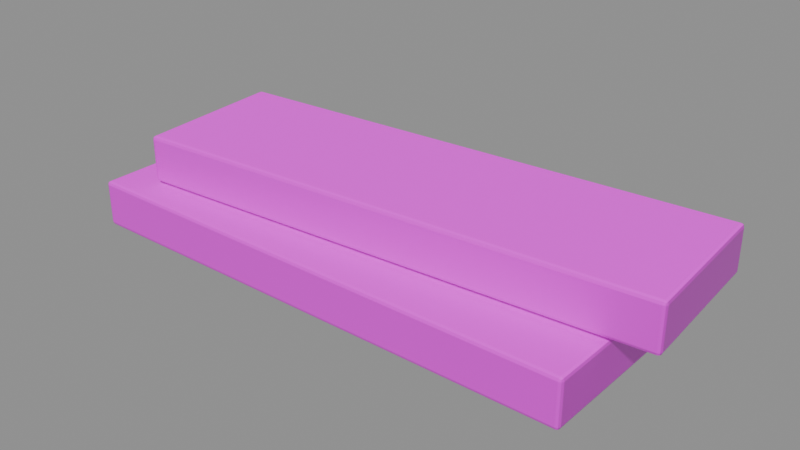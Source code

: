 # Source: planks.blend  (saved by Blender 5.2.45; exported with 4.5.12 LTS)
import bpy
from mathutils import Matrix  # noqa: F401  (used for matrix-valued properties, if any)

bpy.ops.wm.read_factory_settings(use_empty=True)
scene = bpy.context.scene
scene.name = 'Scene'

# ---- images (referenced by path relative to the original .blend; pixels are not part of the script)
import os
ASSET_DIR = os.environ.get("B2B_ASSET_DIR", "")  # directory of the original .blend (textures are referenced by path, not embedded)
HERE = os.path.dirname(os.path.abspath(__file__))  # packed textures are extracted next to this script under _unpacked/

def load_image(name, relpath, width, height, colorspace="sRGB"):
    """Load a texture the original file referenced (path relative to the .blend, or extracted next to this script)."""
    p = next((c for c in (os.path.join(HERE, relpath), os.path.join(ASSET_DIR, relpath)) if relpath and os.path.exists(c)), "")
    if p:
        img = bpy.data.images.load(p, check_existing=True)
        img.name = name
    else:  # same state as the original file: an image datablock whose file is absent (Cycles renders it pink)
        img = bpy.data.images.new(name, width, height)
        img.source = "FILE"
        img.filepath = "//" + (relpath or name)
    img.colorspace_settings.name = colorspace
    return img
img_conifer_color_jpg = load_image('conifer_color.jpg', 'conifer_color.jpg', 1024, 1024, 'sRGB')
img_roughness_jpg = load_image('roughness.jpg', 'roughness.jpg', 1024, 1024, 'Non-Color')
img_normal_gl_jpg = load_image('normal_gl.jpg', 'normal_gl.jpg', 1024, 1024, 'Non-Color')

# ---- materials (node trees are filled in below, after node groups)
mat_plankwood = bpy.data.materials.new('PlankWood')

# ---- material node trees
mat_plankwood.use_nodes = True; mat_plankwood.node_tree.nodes.clear()
_N = mat_plankwood.node_tree.nodes; _L = mat_plankwood.node_tree.links
n0 = _N.new('ShaderNodeBsdfPrincipled'); n0.name = 'Principled BSDF'; n0.location = (120, 0)
n0.inputs[10].default_value = 0.005
n1 = _N.new('ShaderNodeOutputMaterial'); n1.name = 'Material Output'; n1.location = (200, 100)
n2 = _N.new('ShaderNodeTexImage'); n2.name = 'WoodColor'; n2.location = (-500, 260)
n2.label = 'WoodColor'
n2.image = img_conifer_color_jpg
n3 = _N.new('ShaderNodeTexImage'); n3.name = 'WoodRoughness'; n3.location = (-500, 0)
n3.label = 'WoodRoughness'
n3.image = img_roughness_jpg
n4 = _N.new('ShaderNodeTexImage'); n4.name = 'WoodNormal'; n4.location = (-500, -260)
n4.label = 'WoodNormal'
n4.image = img_normal_gl_jpg
n5 = _N.new('ShaderNodeNormalMap'); n5.name = 'Normal Map'; n5.location = (-130, -220)
n5.width = 160
n5.inputs[0].default_value = 0.22
_L.new(n0.outputs[0], n1.inputs[0])
_L.new(n2.outputs[0], n0.inputs[0])
_L.new(n3.outputs[0], n0.inputs[2])
_L.new(n4.outputs[0], n5.inputs[1])
_L.new(n5.outputs[0], n0.inputs[5])
n1.is_active_output = True

# ---- meshes
me_cube = bpy.data.meshes.new('Cube')
me_cube.from_pydata([(-0.475, -0.14, -0.0425), (-0.475, -0.14, 0.0425), (-0.475, 0.14, -0.0425), (-0.475, 0.14, 0.0425), (0.475, -0.14, -0.0425), (0.475, -0.14, 0.0425), (0.475, 0.14, -0.0425), (0.475, 0.14, 0.0425)], [], [(0, 1, 3, 2), (2, 3, 7, 6), (6, 7, 5, 4), (4, 5, 1, 0), (2, 6, 4, 0), (7, 3, 1, 5)])
_uv = me_cube.uv_layers.new(name='UVMap')
_uv.uv.foreach_set('vector', [0.4584, 0.2639, 0.4584, 0.3361, 0.5416, 0.3361, 0.5416, 0.2639, 0.09625, 0.2639, 0.09625, 0.3361, 0.9038, 0.3361, 0.9038, 0.2639, 0.5416, 0.2639, 0.5416, 0.3361, 0.4584, 0.3361, 0.4584, 0.2639, 0.9038, 0.2639, 0.9038, 0.3361, 0.09625, 0.3361, 0.09625, 0.2639, 0.09625, 0.419, 0.9038, 0.419, 0.9038, 0.181, 0.09625, 0.181, 0.9038, 0.419, 0.09625, 0.419, 0.09625, 0.181, 0.9038, 0.181])
me_cube.materials.append(mat_plankwood)
me_cube.update()
me_cube_001 = bpy.data.meshes.new('Cube.001')
me_cube_001.from_pydata([(-0.475, -0.14, -0.0425), (-0.475, -0.14, 0.0425), (-0.475, 0.14, -0.0425), (-0.475, 0.14, 0.0425), (0.475, -0.14, -0.0425), (0.475, -0.14, 0.0425), (0.475, 0.14, -0.0425), (0.475, 0.14, 0.0425)], [], [(0, 1, 3, 2), (2, 3, 7, 6), (6, 7, 5, 4), (4, 5, 1, 0), (2, 6, 4, 0), (7, 3, 1, 5)])
_uv = me_cube_001.uv_layers.new(name='UVMap')
_uv.uv.foreach_set('vector', [0.4584, 0.6639, 0.4584, 0.7361, 0.5416, 0.7361, 0.5416, 0.6639, 0.09625, 0.6639, 0.09625, 0.7361, 0.9038, 0.7361, 0.9038, 0.6639, 0.5416, 0.6639, 0.5416, 0.7361, 0.4584, 0.7361, 0.4584, 0.6639, 0.9038, 0.6639, 0.9038, 0.7361, 0.09625, 0.7361, 0.09625, 0.6639, 0.09625, 0.819, 0.9038, 0.819, 0.9038, 0.581, 0.09625, 0.581, 0.9038, 0.819, 0.09625, 0.819, 0.09625, 0.581, 0.9038, 0.581])
me_cube_001.materials.append(mat_plankwood)
me_cube_001.update()

# ---- objects
ob_plank_1 = bpy.data.objects.new('Plank_1', me_cube)
ob_plank_2 = bpy.data.objects.new('Plank_2', me_cube_001)

# ---- transforms, parenting, visibility, modifiers, constraints
ob_plank_1.location = (-0.035, -0.045, 0.045)
_m = ob_plank_1.modifiers.new('Soft sawn edges', 'BEVEL')
_m.width = 0.006
_m.width_pct = 0.006
_m.segments = 2
ob_plank_2.location = (0.035, 0.035, 0.138)
ob_plank_2.rotation_euler = (0.0, 0.0, 0.06981)
_m = ob_plank_2.modifiers.new('Soft sawn edges', 'BEVEL')
_m.width = 0.006
_m.width_pct = 0.006
_m.segments = 2

# ---- collection membership
scene.collection.objects.link(ob_plank_1)
scene.collection.objects.link(ob_plank_2)

# ---- scene / render settings (as saved in the file)
scene.frame_start = 1; scene.frame_end = 250; scene.frame_set(1)
scene.render.engine = 'BLENDER_EEVEE_NEXT'
scene.render.bake_bias = 0.0
scene.render.bake_samples = 0
scene.render.compositor_device = 'GPU'
scene.eevee.use_volume_custom_range = False
scene.eevee.fast_gi_thickness_near = 0.1
scene.eevee.fast_gi_thickness_far = 0.0
scene.eevee.ray_tracing_options.screen_trace_thickness = 0.1
bpy.context.view_layer.update()

# ---- added for rendering (the .blend has no active camera and no usable light): camera, sun + grey world if the file has none
cam_auto = bpy.data.cameras.new('AutoCamera')
cam_auto.lens = 50.0
cam_auto.sensor_width = 36.0
cam_auto.clip_end = 1000.0
ob_auto_camera = bpy.data.objects.new('AutoCamera', cam_auto)
scene.collection.objects.link(ob_auto_camera)
ob_auto_camera.location = (1.03625, -1.22694, 0.91706)
ob_auto_camera.rotation_euler = (1.09748, -7.21219e-08, 0.694738)
scene.camera = ob_auto_camera
light_auto_sun = bpy.data.lights.new('AutoSun', 'SUN')
light_auto_sun.energy = 3.0
light_auto_sun.angle = 0.0523599
ob_auto_sun = bpy.data.objects.new('AutoSun', light_auto_sun)
scene.collection.objects.link(ob_auto_sun)
ob_auto_sun.rotation_euler = (0.872665, 0.174533, 0.523599)
if scene.world is None:
    world_auto = bpy.data.worlds.new('AutoWorld')
    world_auto.color = (0.3, 0.3, 0.3)
    scene.world = world_auto
bpy.context.view_layer.update()

